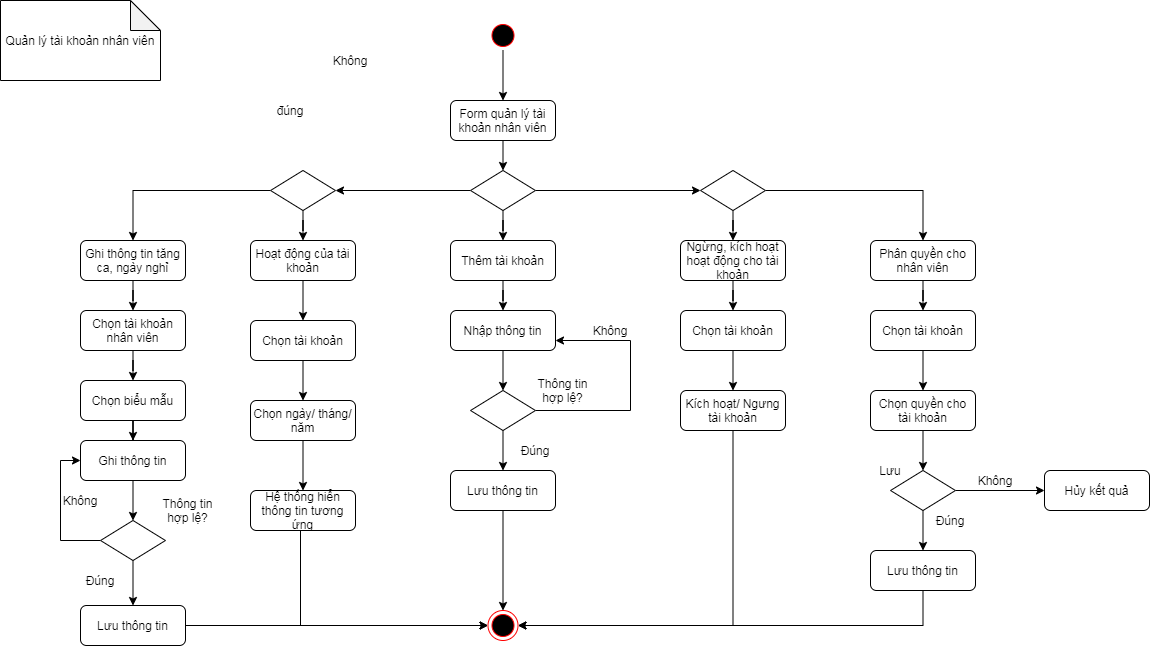

The diagram above was exported from draw.io. Its source (the exported page's mxGraphModel, read from the mxfile embedded in the PNG):
<mxGraphModel dx="1092" dy="495" grid="1" gridSize="10" guides="1" tooltips="1" connect="1" arrows="1" fold="1" page="1" pageScale="1" pageWidth="1169" pageHeight="826" background="#ffffff" math="0" shadow="0">
  <root>
    <mxCell id="0" />
    <mxCell id="1" parent="0" />
    <mxCell id="q7l1xx5kAVfllZ6PnjyE-11" style="edgeStyle=orthogonalEdgeStyle;rounded=0;orthogonalLoop=1;jettySize=auto;html=1;" edge="1" parent="1" source="5" target="oe2-ipfIPPVTRvUnXvWy-43">
      <mxGeometry relative="1" as="geometry" />
    </mxCell>
    <mxCell id="5" value="" style="ellipse;shape=startState;fillColor=#000000;strokeColor=#ff0000;" parent="1" vertex="1">
      <mxGeometry x="507.5" y="160" width="30" height="30" as="geometry" />
    </mxCell>
    <mxCell id="oe2-ipfIPPVTRvUnXvWy-42" value="Quản lý tài khoản nhân viên" style="shape=note;whiteSpace=wrap;html=1;backgroundOutline=1;darkOpacity=0.05;rotation=0;" parent="1" vertex="1">
      <mxGeometry x="20" y="140" width="160" height="80" as="geometry" />
    </mxCell>
    <mxCell id="oe2-ipfIPPVTRvUnXvWy-45" style="edgeStyle=orthogonalEdgeStyle;rounded=0;orthogonalLoop=1;jettySize=auto;html=1;entryX=0.5;entryY=0;entryDx=0;entryDy=0;" parent="1" source="oe2-ipfIPPVTRvUnXvWy-43" target="oe2-ipfIPPVTRvUnXvWy-44" edge="1">
      <mxGeometry relative="1" as="geometry">
        <Array as="points">
          <mxPoint x="523" y="310" />
          <mxPoint x="523" y="310" />
        </Array>
      </mxGeometry>
    </mxCell>
    <mxCell id="oe2-ipfIPPVTRvUnXvWy-43" value="Form quản lý tài khoản nhân viên" style="rounded=1;whiteSpace=wrap;html=1;" parent="1" vertex="1">
      <mxGeometry x="470" y="240" width="105" height="40" as="geometry" />
    </mxCell>
    <mxCell id="q7l1xx5kAVfllZ6PnjyE-14" style="edgeStyle=orthogonalEdgeStyle;rounded=0;orthogonalLoop=1;jettySize=auto;html=1;" edge="1" parent="1" source="oe2-ipfIPPVTRvUnXvWy-44" target="q7l1xx5kAVfllZ6PnjyE-13">
      <mxGeometry relative="1" as="geometry" />
    </mxCell>
    <mxCell id="q7l1xx5kAVfllZ6PnjyE-31" style="edgeStyle=orthogonalEdgeStyle;rounded=0;orthogonalLoop=1;jettySize=auto;html=1;" edge="1" parent="1" source="oe2-ipfIPPVTRvUnXvWy-44" target="q7l1xx5kAVfllZ6PnjyE-30">
      <mxGeometry relative="1" as="geometry" />
    </mxCell>
    <mxCell id="q7l1xx5kAVfllZ6PnjyE-38" style="edgeStyle=orthogonalEdgeStyle;rounded=0;orthogonalLoop=1;jettySize=auto;html=1;" edge="1" parent="1" source="oe2-ipfIPPVTRvUnXvWy-44" target="q7l1xx5kAVfllZ6PnjyE-34">
      <mxGeometry relative="1" as="geometry" />
    </mxCell>
    <mxCell id="oe2-ipfIPPVTRvUnXvWy-44" value="" style="rhombus;whiteSpace=wrap;html=1;" parent="1" vertex="1">
      <mxGeometry x="490" y="310" width="65" height="40" as="geometry" />
    </mxCell>
    <mxCell id="oe2-ipfIPPVTRvUnXvWy-49" value="Không" style="text;html=1;strokeColor=none;fillColor=none;align=center;verticalAlign=middle;whiteSpace=wrap;rounded=0;" parent="1" vertex="1">
      <mxGeometry x="350" y="190" width="40" height="20" as="geometry" />
    </mxCell>
    <mxCell id="oe2-ipfIPPVTRvUnXvWy-81" value="đúng" style="text;html=1;strokeColor=none;fillColor=none;align=center;verticalAlign=middle;whiteSpace=wrap;rounded=0;" parent="1" vertex="1">
      <mxGeometry x="290" y="240" width="40" height="20" as="geometry" />
    </mxCell>
    <mxCell id="oe2-ipfIPPVTRvUnXvWy-100" value="" style="ellipse;html=1;shape=endState;fillColor=#000000;strokeColor=#ff0000;" parent="1" vertex="1">
      <mxGeometry x="507.5" y="750" width="30" height="30" as="geometry" />
    </mxCell>
    <mxCell id="q7l1xx5kAVfllZ6PnjyE-83" style="edgeStyle=orthogonalEdgeStyle;rounded=0;orthogonalLoop=1;jettySize=auto;html=1;" edge="1" parent="1" source="q7l1xx5kAVfllZ6PnjyE-6" target="q7l1xx5kAVfllZ6PnjyE-82">
      <mxGeometry relative="1" as="geometry" />
    </mxCell>
    <mxCell id="q7l1xx5kAVfllZ6PnjyE-6" value="Ghi thông tin tăng ca, ngày nghỉ" style="rounded=1;whiteSpace=wrap;html=1;" vertex="1" parent="1">
      <mxGeometry x="100" y="380" width="105" height="40" as="geometry" />
    </mxCell>
    <mxCell id="q7l1xx5kAVfllZ6PnjyE-59" style="edgeStyle=orthogonalEdgeStyle;rounded=0;orthogonalLoop=1;jettySize=auto;html=1;" edge="1" parent="1" source="q7l1xx5kAVfllZ6PnjyE-7" target="q7l1xx5kAVfllZ6PnjyE-58">
      <mxGeometry relative="1" as="geometry" />
    </mxCell>
    <mxCell id="q7l1xx5kAVfllZ6PnjyE-7" value="Phân quyền cho nhân viên" style="rounded=1;whiteSpace=wrap;html=1;" vertex="1" parent="1">
      <mxGeometry x="890" y="380" width="105" height="40" as="geometry" />
    </mxCell>
    <mxCell id="q7l1xx5kAVfllZ6PnjyE-40" style="edgeStyle=orthogonalEdgeStyle;rounded=0;orthogonalLoop=1;jettySize=auto;html=1;" edge="1" parent="1" source="q7l1xx5kAVfllZ6PnjyE-8" target="q7l1xx5kAVfllZ6PnjyE-39">
      <mxGeometry relative="1" as="geometry" />
    </mxCell>
    <mxCell id="q7l1xx5kAVfllZ6PnjyE-8" value="Ngừng, kích hoạt hoạt động cho tài khoản" style="rounded=1;whiteSpace=wrap;html=1;" vertex="1" parent="1">
      <mxGeometry x="700" y="380" width="105" height="40" as="geometry" />
    </mxCell>
    <mxCell id="q7l1xx5kAVfllZ6PnjyE-76" style="edgeStyle=orthogonalEdgeStyle;rounded=0;orthogonalLoop=1;jettySize=auto;html=1;" edge="1" parent="1" source="q7l1xx5kAVfllZ6PnjyE-9" target="q7l1xx5kAVfllZ6PnjyE-75">
      <mxGeometry relative="1" as="geometry" />
    </mxCell>
    <mxCell id="q7l1xx5kAVfllZ6PnjyE-9" value="Hoạt động của tài khoản" style="rounded=1;whiteSpace=wrap;html=1;" vertex="1" parent="1">
      <mxGeometry x="270" y="380" width="105" height="40" as="geometry" />
    </mxCell>
    <mxCell id="q7l1xx5kAVfllZ6PnjyE-16" style="edgeStyle=orthogonalEdgeStyle;rounded=0;orthogonalLoop=1;jettySize=auto;html=1;" edge="1" parent="1" source="q7l1xx5kAVfllZ6PnjyE-13" target="q7l1xx5kAVfllZ6PnjyE-15">
      <mxGeometry relative="1" as="geometry" />
    </mxCell>
    <mxCell id="q7l1xx5kAVfllZ6PnjyE-13" value="Thêm tài khoản" style="rounded=1;whiteSpace=wrap;html=1;" vertex="1" parent="1">
      <mxGeometry x="470" y="380" width="105" height="40" as="geometry" />
    </mxCell>
    <mxCell id="q7l1xx5kAVfllZ6PnjyE-20" style="edgeStyle=orthogonalEdgeStyle;rounded=0;orthogonalLoop=1;jettySize=auto;html=1;" edge="1" parent="1" source="q7l1xx5kAVfllZ6PnjyE-15" target="q7l1xx5kAVfllZ6PnjyE-19">
      <mxGeometry relative="1" as="geometry" />
    </mxCell>
    <mxCell id="q7l1xx5kAVfllZ6PnjyE-15" value="Nhập thông tin" style="rounded=1;whiteSpace=wrap;html=1;" vertex="1" parent="1">
      <mxGeometry x="470" y="450" width="105" height="40" as="geometry" />
    </mxCell>
    <mxCell id="q7l1xx5kAVfllZ6PnjyE-22" style="edgeStyle=orthogonalEdgeStyle;rounded=0;orthogonalLoop=1;jettySize=auto;html=1;entryX=1;entryY=0.75;entryDx=0;entryDy=0;" edge="1" parent="1" source="q7l1xx5kAVfllZ6PnjyE-19" target="q7l1xx5kAVfllZ6PnjyE-15">
      <mxGeometry relative="1" as="geometry">
        <Array as="points">
          <mxPoint x="650" y="550" />
          <mxPoint x="650" y="480" />
        </Array>
      </mxGeometry>
    </mxCell>
    <mxCell id="q7l1xx5kAVfllZ6PnjyE-26" style="edgeStyle=orthogonalEdgeStyle;rounded=0;orthogonalLoop=1;jettySize=auto;html=1;" edge="1" parent="1" source="q7l1xx5kAVfllZ6PnjyE-19" target="q7l1xx5kAVfllZ6PnjyE-25">
      <mxGeometry relative="1" as="geometry" />
    </mxCell>
    <mxCell id="q7l1xx5kAVfllZ6PnjyE-19" value="" style="rhombus;whiteSpace=wrap;html=1;" vertex="1" parent="1">
      <mxGeometry x="490" y="530" width="65" height="40" as="geometry" />
    </mxCell>
    <mxCell id="q7l1xx5kAVfllZ6PnjyE-21" value="Thông tin hợp lệ?" style="text;html=1;strokeColor=none;fillColor=none;align=center;verticalAlign=middle;whiteSpace=wrap;rounded=0;" vertex="1" parent="1">
      <mxGeometry x="545" y="520" width="75" height="20" as="geometry" />
    </mxCell>
    <mxCell id="q7l1xx5kAVfllZ6PnjyE-23" value="Không" style="text;html=1;strokeColor=none;fillColor=none;align=center;verticalAlign=middle;whiteSpace=wrap;rounded=0;" vertex="1" parent="1">
      <mxGeometry x="610" y="460" width="40" height="20" as="geometry" />
    </mxCell>
    <mxCell id="q7l1xx5kAVfllZ6PnjyE-24" value="Đúng" style="text;html=1;strokeColor=none;fillColor=none;align=center;verticalAlign=middle;whiteSpace=wrap;rounded=0;" vertex="1" parent="1">
      <mxGeometry x="535" y="580" width="40" height="20" as="geometry" />
    </mxCell>
    <mxCell id="q7l1xx5kAVfllZ6PnjyE-28" style="edgeStyle=orthogonalEdgeStyle;rounded=0;orthogonalLoop=1;jettySize=auto;html=1;" edge="1" parent="1" source="q7l1xx5kAVfllZ6PnjyE-25" target="oe2-ipfIPPVTRvUnXvWy-100">
      <mxGeometry relative="1" as="geometry" />
    </mxCell>
    <mxCell id="q7l1xx5kAVfllZ6PnjyE-25" value="Lưu thông tin" style="rounded=1;whiteSpace=wrap;html=1;" vertex="1" parent="1">
      <mxGeometry x="470" y="610" width="105" height="40" as="geometry" />
    </mxCell>
    <mxCell id="q7l1xx5kAVfllZ6PnjyE-32" style="edgeStyle=orthogonalEdgeStyle;rounded=0;orthogonalLoop=1;jettySize=auto;html=1;" edge="1" parent="1" source="q7l1xx5kAVfllZ6PnjyE-30" target="q7l1xx5kAVfllZ6PnjyE-8">
      <mxGeometry relative="1" as="geometry" />
    </mxCell>
    <mxCell id="q7l1xx5kAVfllZ6PnjyE-33" style="edgeStyle=orthogonalEdgeStyle;rounded=0;orthogonalLoop=1;jettySize=auto;html=1;" edge="1" parent="1" source="q7l1xx5kAVfllZ6PnjyE-30" target="q7l1xx5kAVfllZ6PnjyE-7">
      <mxGeometry relative="1" as="geometry" />
    </mxCell>
    <mxCell id="q7l1xx5kAVfllZ6PnjyE-30" value="" style="rhombus;whiteSpace=wrap;html=1;" vertex="1" parent="1">
      <mxGeometry x="720" y="310" width="65" height="40" as="geometry" />
    </mxCell>
    <mxCell id="q7l1xx5kAVfllZ6PnjyE-35" style="edgeStyle=orthogonalEdgeStyle;rounded=0;orthogonalLoop=1;jettySize=auto;html=1;" edge="1" parent="1" source="q7l1xx5kAVfllZ6PnjyE-34" target="q7l1xx5kAVfllZ6PnjyE-9">
      <mxGeometry relative="1" as="geometry" />
    </mxCell>
    <mxCell id="q7l1xx5kAVfllZ6PnjyE-36" style="edgeStyle=orthogonalEdgeStyle;rounded=0;orthogonalLoop=1;jettySize=auto;html=1;" edge="1" parent="1" source="q7l1xx5kAVfllZ6PnjyE-34" target="q7l1xx5kAVfllZ6PnjyE-6">
      <mxGeometry relative="1" as="geometry" />
    </mxCell>
    <mxCell id="q7l1xx5kAVfllZ6PnjyE-34" value="" style="rhombus;whiteSpace=wrap;html=1;" vertex="1" parent="1">
      <mxGeometry x="290" y="310" width="65" height="40" as="geometry" />
    </mxCell>
    <mxCell id="q7l1xx5kAVfllZ6PnjyE-42" style="edgeStyle=orthogonalEdgeStyle;rounded=0;orthogonalLoop=1;jettySize=auto;html=1;" edge="1" parent="1" source="q7l1xx5kAVfllZ6PnjyE-39" target="q7l1xx5kAVfllZ6PnjyE-41">
      <mxGeometry relative="1" as="geometry" />
    </mxCell>
    <mxCell id="q7l1xx5kAVfllZ6PnjyE-39" value="Chọn tài khoản" style="rounded=1;whiteSpace=wrap;html=1;" vertex="1" parent="1">
      <mxGeometry x="700" y="450" width="105" height="40" as="geometry" />
    </mxCell>
    <mxCell id="q7l1xx5kAVfllZ6PnjyE-57" style="edgeStyle=orthogonalEdgeStyle;rounded=0;orthogonalLoop=1;jettySize=auto;html=1;" edge="1" parent="1" source="q7l1xx5kAVfllZ6PnjyE-41" target="oe2-ipfIPPVTRvUnXvWy-100">
      <mxGeometry relative="1" as="geometry">
        <Array as="points">
          <mxPoint x="753" y="765" />
        </Array>
      </mxGeometry>
    </mxCell>
    <mxCell id="q7l1xx5kAVfllZ6PnjyE-41" value="Kích hoạt/ Ngưng tài khoản" style="rounded=1;whiteSpace=wrap;html=1;" vertex="1" parent="1">
      <mxGeometry x="700" y="530" width="105" height="40" as="geometry" />
    </mxCell>
    <mxCell id="q7l1xx5kAVfllZ6PnjyE-61" style="edgeStyle=orthogonalEdgeStyle;rounded=0;orthogonalLoop=1;jettySize=auto;html=1;" edge="1" parent="1" source="q7l1xx5kAVfllZ6PnjyE-58" target="q7l1xx5kAVfllZ6PnjyE-60">
      <mxGeometry relative="1" as="geometry" />
    </mxCell>
    <mxCell id="q7l1xx5kAVfllZ6PnjyE-58" value="Chọn tài khoản" style="rounded=1;whiteSpace=wrap;html=1;" vertex="1" parent="1">
      <mxGeometry x="890" y="450" width="105" height="40" as="geometry" />
    </mxCell>
    <mxCell id="q7l1xx5kAVfllZ6PnjyE-63" style="edgeStyle=orthogonalEdgeStyle;rounded=0;orthogonalLoop=1;jettySize=auto;html=1;" edge="1" parent="1" source="q7l1xx5kAVfllZ6PnjyE-60" target="q7l1xx5kAVfllZ6PnjyE-62">
      <mxGeometry relative="1" as="geometry" />
    </mxCell>
    <mxCell id="q7l1xx5kAVfllZ6PnjyE-60" value="Chọn quyền cho tài khoản" style="rounded=1;whiteSpace=wrap;html=1;" vertex="1" parent="1">
      <mxGeometry x="890" y="530" width="105" height="40" as="geometry" />
    </mxCell>
    <mxCell id="q7l1xx5kAVfllZ6PnjyE-69" style="edgeStyle=orthogonalEdgeStyle;rounded=0;orthogonalLoop=1;jettySize=auto;html=1;" edge="1" parent="1" source="q7l1xx5kAVfllZ6PnjyE-62" target="q7l1xx5kAVfllZ6PnjyE-68">
      <mxGeometry relative="1" as="geometry" />
    </mxCell>
    <mxCell id="q7l1xx5kAVfllZ6PnjyE-72" style="edgeStyle=orthogonalEdgeStyle;rounded=0;orthogonalLoop=1;jettySize=auto;html=1;" edge="1" parent="1" source="q7l1xx5kAVfllZ6PnjyE-62" target="q7l1xx5kAVfllZ6PnjyE-74">
      <mxGeometry relative="1" as="geometry">
        <mxPoint x="1080" y="630" as="targetPoint" />
      </mxGeometry>
    </mxCell>
    <mxCell id="q7l1xx5kAVfllZ6PnjyE-62" value="" style="rhombus;whiteSpace=wrap;html=1;" vertex="1" parent="1">
      <mxGeometry x="910" y="610" width="65" height="40" as="geometry" />
    </mxCell>
    <mxCell id="q7l1xx5kAVfllZ6PnjyE-66" value="Lưu" style="text;html=1;strokeColor=none;fillColor=none;align=center;verticalAlign=middle;whiteSpace=wrap;rounded=0;" vertex="1" parent="1">
      <mxGeometry x="890" y="600" width="40" height="20" as="geometry" />
    </mxCell>
    <mxCell id="q7l1xx5kAVfllZ6PnjyE-70" style="edgeStyle=orthogonalEdgeStyle;rounded=0;orthogonalLoop=1;jettySize=auto;html=1;" edge="1" parent="1" source="q7l1xx5kAVfllZ6PnjyE-68" target="oe2-ipfIPPVTRvUnXvWy-100">
      <mxGeometry relative="1" as="geometry">
        <Array as="points">
          <mxPoint x="943" y="765" />
        </Array>
      </mxGeometry>
    </mxCell>
    <mxCell id="q7l1xx5kAVfllZ6PnjyE-68" value="Lưu thông tin" style="rounded=1;whiteSpace=wrap;html=1;" vertex="1" parent="1">
      <mxGeometry x="890" y="690" width="105" height="40" as="geometry" />
    </mxCell>
    <mxCell id="q7l1xx5kAVfllZ6PnjyE-71" value="Đúng" style="text;html=1;strokeColor=none;fillColor=none;align=center;verticalAlign=middle;whiteSpace=wrap;rounded=0;" vertex="1" parent="1">
      <mxGeometry x="950" y="650" width="40" height="20" as="geometry" />
    </mxCell>
    <mxCell id="q7l1xx5kAVfllZ6PnjyE-73" value="Không" style="text;html=1;strokeColor=none;fillColor=none;align=center;verticalAlign=middle;whiteSpace=wrap;rounded=0;" vertex="1" parent="1">
      <mxGeometry x="995" y="610" width="40" height="20" as="geometry" />
    </mxCell>
    <mxCell id="q7l1xx5kAVfllZ6PnjyE-74" value="Hủy kết quả" style="rounded=1;whiteSpace=wrap;html=1;" vertex="1" parent="1">
      <mxGeometry x="1064" y="610" width="105" height="40" as="geometry" />
    </mxCell>
    <mxCell id="q7l1xx5kAVfllZ6PnjyE-78" style="edgeStyle=orthogonalEdgeStyle;rounded=0;orthogonalLoop=1;jettySize=auto;html=1;" edge="1" parent="1" source="q7l1xx5kAVfllZ6PnjyE-75" target="q7l1xx5kAVfllZ6PnjyE-77">
      <mxGeometry relative="1" as="geometry" />
    </mxCell>
    <mxCell id="q7l1xx5kAVfllZ6PnjyE-75" value="Chọn tài khoản" style="rounded=1;whiteSpace=wrap;html=1;" vertex="1" parent="1">
      <mxGeometry x="270" y="460" width="105" height="40" as="geometry" />
    </mxCell>
    <mxCell id="q7l1xx5kAVfllZ6PnjyE-80" style="edgeStyle=orthogonalEdgeStyle;rounded=0;orthogonalLoop=1;jettySize=auto;html=1;" edge="1" parent="1" source="q7l1xx5kAVfllZ6PnjyE-77" target="q7l1xx5kAVfllZ6PnjyE-79">
      <mxGeometry relative="1" as="geometry" />
    </mxCell>
    <mxCell id="q7l1xx5kAVfllZ6PnjyE-77" value="Chọn ngày/ tháng/ năm" style="rounded=1;whiteSpace=wrap;html=1;" vertex="1" parent="1">
      <mxGeometry x="270" y="540" width="105" height="40" as="geometry" />
    </mxCell>
    <mxCell id="q7l1xx5kAVfllZ6PnjyE-81" style="edgeStyle=orthogonalEdgeStyle;rounded=0;orthogonalLoop=1;jettySize=auto;html=1;" edge="1" parent="1" source="q7l1xx5kAVfllZ6PnjyE-79" target="oe2-ipfIPPVTRvUnXvWy-100">
      <mxGeometry relative="1" as="geometry">
        <Array as="points">
          <mxPoint x="320" y="765" />
        </Array>
      </mxGeometry>
    </mxCell>
    <mxCell id="q7l1xx5kAVfllZ6PnjyE-79" value="Hệ thống hiển thông tin tương ứng" style="rounded=1;whiteSpace=wrap;html=1;" vertex="1" parent="1">
      <mxGeometry x="270" y="630" width="105" height="40" as="geometry" />
    </mxCell>
    <mxCell id="q7l1xx5kAVfllZ6PnjyE-85" style="edgeStyle=orthogonalEdgeStyle;rounded=0;orthogonalLoop=1;jettySize=auto;html=1;" edge="1" parent="1" source="q7l1xx5kAVfllZ6PnjyE-82" target="q7l1xx5kAVfllZ6PnjyE-84">
      <mxGeometry relative="1" as="geometry" />
    </mxCell>
    <mxCell id="q7l1xx5kAVfllZ6PnjyE-82" value="Chọn tài khoản nhân viên" style="rounded=1;whiteSpace=wrap;html=1;" vertex="1" parent="1">
      <mxGeometry x="100" y="450" width="105" height="40" as="geometry" />
    </mxCell>
    <mxCell id="q7l1xx5kAVfllZ6PnjyE-90" style="edgeStyle=orthogonalEdgeStyle;rounded=0;orthogonalLoop=1;jettySize=auto;html=1;" edge="1" parent="1" source="q7l1xx5kAVfllZ6PnjyE-84" target="q7l1xx5kAVfllZ6PnjyE-89">
      <mxGeometry relative="1" as="geometry" />
    </mxCell>
    <mxCell id="q7l1xx5kAVfllZ6PnjyE-84" value="Chọn biểu mẫu" style="rounded=1;whiteSpace=wrap;html=1;" vertex="1" parent="1">
      <mxGeometry x="100" y="520" width="105" height="40" as="geometry" />
    </mxCell>
    <mxCell id="q7l1xx5kAVfllZ6PnjyE-93" style="edgeStyle=orthogonalEdgeStyle;rounded=0;orthogonalLoop=1;jettySize=auto;html=1;" edge="1" parent="1" source="q7l1xx5kAVfllZ6PnjyE-89" target="q7l1xx5kAVfllZ6PnjyE-91">
      <mxGeometry relative="1" as="geometry" />
    </mxCell>
    <mxCell id="q7l1xx5kAVfllZ6PnjyE-89" value="Ghi thông tin" style="rounded=1;whiteSpace=wrap;html=1;" vertex="1" parent="1">
      <mxGeometry x="100" y="580" width="105" height="40" as="geometry" />
    </mxCell>
    <mxCell id="q7l1xx5kAVfllZ6PnjyE-94" style="edgeStyle=orthogonalEdgeStyle;rounded=0;orthogonalLoop=1;jettySize=auto;html=1;entryX=0;entryY=0.5;entryDx=0;entryDy=0;" edge="1" parent="1" source="q7l1xx5kAVfllZ6PnjyE-91" target="q7l1xx5kAVfllZ6PnjyE-89">
      <mxGeometry relative="1" as="geometry">
        <Array as="points">
          <mxPoint x="80" y="680" />
          <mxPoint x="80" y="600" />
        </Array>
      </mxGeometry>
    </mxCell>
    <mxCell id="q7l1xx5kAVfllZ6PnjyE-98" style="edgeStyle=orthogonalEdgeStyle;rounded=0;orthogonalLoop=1;jettySize=auto;html=1;entryX=0.5;entryY=0;entryDx=0;entryDy=0;" edge="1" parent="1" source="q7l1xx5kAVfllZ6PnjyE-91" target="q7l1xx5kAVfllZ6PnjyE-97">
      <mxGeometry relative="1" as="geometry" />
    </mxCell>
    <mxCell id="q7l1xx5kAVfllZ6PnjyE-91" value="" style="rhombus;whiteSpace=wrap;html=1;" vertex="1" parent="1">
      <mxGeometry x="120" y="660" width="65" height="40" as="geometry" />
    </mxCell>
    <mxCell id="q7l1xx5kAVfllZ6PnjyE-92" value="Thông tin hợp lệ?" style="text;html=1;strokeColor=none;fillColor=none;align=center;verticalAlign=middle;whiteSpace=wrap;rounded=0;" vertex="1" parent="1">
      <mxGeometry x="170" y="640" width="75" height="20" as="geometry" />
    </mxCell>
    <mxCell id="q7l1xx5kAVfllZ6PnjyE-95" value="Không" style="text;html=1;strokeColor=none;fillColor=none;align=center;verticalAlign=middle;whiteSpace=wrap;rounded=0;" vertex="1" parent="1">
      <mxGeometry x="80" y="630" width="40" height="20" as="geometry" />
    </mxCell>
    <mxCell id="q7l1xx5kAVfllZ6PnjyE-96" value="Đúng" style="text;html=1;strokeColor=none;fillColor=none;align=center;verticalAlign=middle;whiteSpace=wrap;rounded=0;" vertex="1" parent="1">
      <mxGeometry x="100" y="710" width="40" height="20" as="geometry" />
    </mxCell>
    <mxCell id="q7l1xx5kAVfllZ6PnjyE-99" style="edgeStyle=orthogonalEdgeStyle;rounded=0;orthogonalLoop=1;jettySize=auto;html=1;" edge="1" parent="1" source="q7l1xx5kAVfllZ6PnjyE-97" target="oe2-ipfIPPVTRvUnXvWy-100">
      <mxGeometry relative="1" as="geometry" />
    </mxCell>
    <mxCell id="q7l1xx5kAVfllZ6PnjyE-97" value="Lưu thông tin" style="rounded=1;whiteSpace=wrap;html=1;" vertex="1" parent="1">
      <mxGeometry x="100" y="745" width="105" height="40" as="geometry" />
    </mxCell>
  </root>
</mxGraphModel>